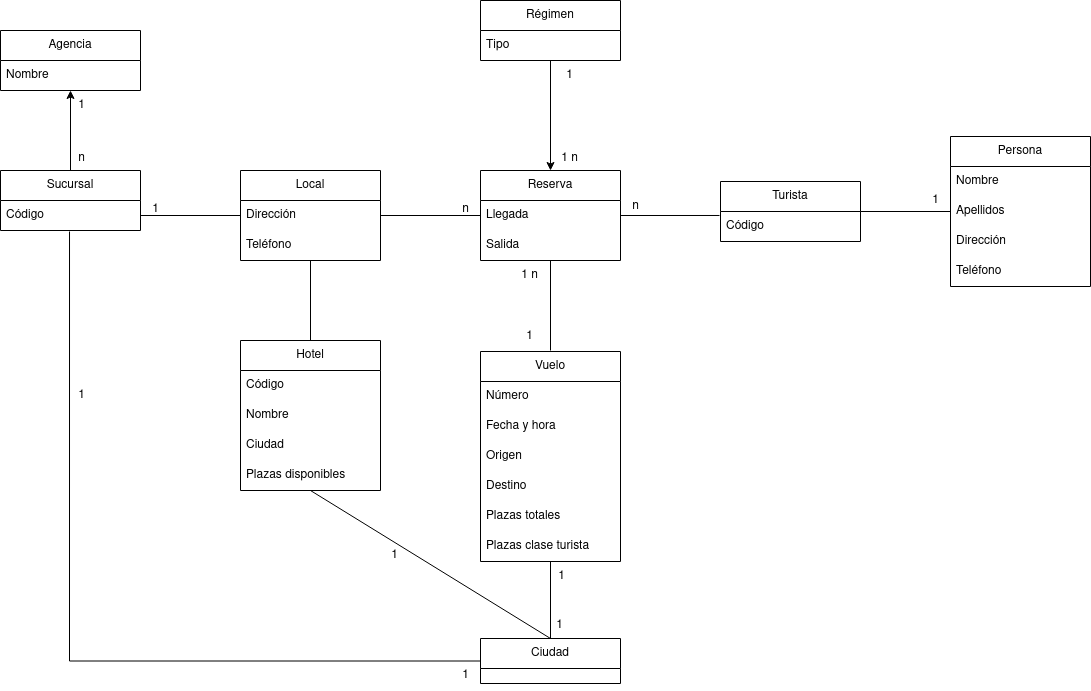

The diagram above was exported from draw.io. Its source (the exported page's mxGraphModel, read from the mxfile embedded in the PNG):
<mxGraphModel dx="1434" dy="664" grid="1" gridSize="10" guides="1" tooltips="1" connect="1" arrows="1" fold="1" page="1" pageScale="1" pageWidth="827" pageHeight="1169" math="0" shadow="0">
  <root>
    <mxCell id="0" />
    <mxCell id="1" parent="0" />
    <mxCell id="4V3yCi693StmEj_8-Hbf-77" value="" style="edgeStyle=orthogonalEdgeStyle;rounded=0;orthogonalLoop=1;jettySize=auto;html=1;startArrow=none;startFill=0;endArrow=none;endFill=0;entryX=0;entryY=0.5;entryDx=0;entryDy=0;exitX=0.493;exitY=1.033;exitDx=0;exitDy=0;exitPerimeter=0;" edge="1" parent="1" source="4V3yCi693StmEj_8-Hbf-5" target="4V3yCi693StmEj_8-Hbf-61">
      <mxGeometry relative="1" as="geometry">
        <mxPoint x="90" y="730" as="targetPoint" />
      </mxGeometry>
    </mxCell>
    <mxCell id="4V3yCi693StmEj_8-Hbf-4" value="&lt;div&gt;Sucursal&lt;/div&gt;" style="swimlane;fontStyle=0;childLayout=stackLayout;horizontal=1;startSize=30;horizontalStack=0;resizeParent=1;resizeParentMax=0;resizeLast=0;collapsible=1;marginBottom=0;whiteSpace=wrap;html=1;" vertex="1" parent="1">
      <mxGeometry x="20" y="590" width="140" height="60" as="geometry" />
    </mxCell>
    <mxCell id="4V3yCi693StmEj_8-Hbf-5" value="Código" style="text;strokeColor=none;fillColor=none;align=left;verticalAlign=middle;spacingLeft=4;spacingRight=4;overflow=hidden;points=[[0,0.5],[1,0.5]];portConstraint=eastwest;rotatable=0;whiteSpace=wrap;html=1;" vertex="1" parent="4V3yCi693StmEj_8-Hbf-4">
      <mxGeometry y="30" width="140" height="30" as="geometry" />
    </mxCell>
    <mxCell id="4V3yCi693StmEj_8-Hbf-16" value="&lt;div&gt;Persona&lt;/div&gt;" style="swimlane;fontStyle=0;childLayout=stackLayout;horizontal=1;startSize=30;horizontalStack=0;resizeParent=1;resizeParentMax=0;resizeLast=0;collapsible=1;marginBottom=0;whiteSpace=wrap;html=1;" vertex="1" parent="1">
      <mxGeometry x="970" y="556" width="140" height="150" as="geometry" />
    </mxCell>
    <mxCell id="4V3yCi693StmEj_8-Hbf-17" value="Nombre" style="text;strokeColor=none;fillColor=none;align=left;verticalAlign=middle;spacingLeft=4;spacingRight=4;overflow=hidden;points=[[0,0.5],[1,0.5]];portConstraint=eastwest;rotatable=0;whiteSpace=wrap;html=1;" vertex="1" parent="4V3yCi693StmEj_8-Hbf-16">
      <mxGeometry y="30" width="140" height="30" as="geometry" />
    </mxCell>
    <mxCell id="4V3yCi693StmEj_8-Hbf-18" value="Apellidos" style="text;strokeColor=none;fillColor=none;align=left;verticalAlign=middle;spacingLeft=4;spacingRight=4;overflow=hidden;points=[[0,0.5],[1,0.5]];portConstraint=eastwest;rotatable=0;whiteSpace=wrap;html=1;" vertex="1" parent="4V3yCi693StmEj_8-Hbf-16">
      <mxGeometry y="60" width="140" height="30" as="geometry" />
    </mxCell>
    <mxCell id="4V3yCi693StmEj_8-Hbf-24" value="Dirección" style="text;strokeColor=none;fillColor=none;align=left;verticalAlign=middle;spacingLeft=4;spacingRight=4;overflow=hidden;points=[[0,0.5],[1,0.5]];portConstraint=eastwest;rotatable=0;whiteSpace=wrap;html=1;" vertex="1" parent="4V3yCi693StmEj_8-Hbf-16">
      <mxGeometry y="90" width="140" height="30" as="geometry" />
    </mxCell>
    <mxCell id="4V3yCi693StmEj_8-Hbf-19" value="Teléfono" style="text;strokeColor=none;fillColor=none;align=left;verticalAlign=middle;spacingLeft=4;spacingRight=4;overflow=hidden;points=[[0,0.5],[1,0.5]];portConstraint=eastwest;rotatable=0;whiteSpace=wrap;html=1;" vertex="1" parent="4V3yCi693StmEj_8-Hbf-16">
      <mxGeometry y="120" width="140" height="30" as="geometry" />
    </mxCell>
    <mxCell id="4V3yCi693StmEj_8-Hbf-20" value="Turista" style="swimlane;fontStyle=0;childLayout=stackLayout;horizontal=1;startSize=30;horizontalStack=0;resizeParent=1;resizeParentMax=0;resizeLast=0;collapsible=1;marginBottom=0;whiteSpace=wrap;html=1;" vertex="1" parent="1">
      <mxGeometry x="740" y="601" width="140" height="60" as="geometry" />
    </mxCell>
    <mxCell id="4V3yCi693StmEj_8-Hbf-21" value="Código" style="text;strokeColor=none;fillColor=none;align=left;verticalAlign=middle;spacingLeft=4;spacingRight=4;overflow=hidden;points=[[0,0.5],[1,0.5]];portConstraint=eastwest;rotatable=0;whiteSpace=wrap;html=1;" vertex="1" parent="4V3yCi693StmEj_8-Hbf-20">
      <mxGeometry y="30" width="140" height="30" as="geometry" />
    </mxCell>
    <mxCell id="4V3yCi693StmEj_8-Hbf-25" value="" style="edgeStyle=orthogonalEdgeStyle;rounded=0;orthogonalLoop=1;jettySize=auto;html=1;entryX=1;entryY=0.5;entryDx=0;entryDy=0;endArrow=none;endFill=0;startArrow=none;startFill=0;" edge="1" parent="1" source="4V3yCi693StmEj_8-Hbf-18" target="4V3yCi693StmEj_8-Hbf-20">
      <mxGeometry relative="1" as="geometry" />
    </mxCell>
    <mxCell id="4V3yCi693StmEj_8-Hbf-26" value="Local" style="swimlane;fontStyle=0;childLayout=stackLayout;horizontal=1;startSize=30;horizontalStack=0;resizeParent=1;resizeParentMax=0;resizeLast=0;collapsible=1;marginBottom=0;whiteSpace=wrap;html=1;" vertex="1" parent="1">
      <mxGeometry x="260" y="590" width="140" height="90" as="geometry" />
    </mxCell>
    <mxCell id="4V3yCi693StmEj_8-Hbf-28" value="Dirección" style="text;strokeColor=none;fillColor=none;align=left;verticalAlign=middle;spacingLeft=4;spacingRight=4;overflow=hidden;points=[[0,0.5],[1,0.5]];portConstraint=eastwest;rotatable=0;whiteSpace=wrap;html=1;" vertex="1" parent="4V3yCi693StmEj_8-Hbf-26">
      <mxGeometry y="30" width="140" height="30" as="geometry" />
    </mxCell>
    <mxCell id="4V3yCi693StmEj_8-Hbf-29" value="Teléfono" style="text;strokeColor=none;fillColor=none;align=left;verticalAlign=middle;spacingLeft=4;spacingRight=4;overflow=hidden;points=[[0,0.5],[1,0.5]];portConstraint=eastwest;rotatable=0;whiteSpace=wrap;html=1;" vertex="1" parent="4V3yCi693StmEj_8-Hbf-26">
      <mxGeometry y="60" width="140" height="30" as="geometry" />
    </mxCell>
    <mxCell id="4V3yCi693StmEj_8-Hbf-30" value="" style="edgeStyle=orthogonalEdgeStyle;rounded=0;orthogonalLoop=1;jettySize=auto;html=1;endArrow=none;endFill=0;" edge="1" parent="1" source="4V3yCi693StmEj_8-Hbf-28">
      <mxGeometry relative="1" as="geometry">
        <mxPoint x="500" y="635" as="targetPoint" />
      </mxGeometry>
    </mxCell>
    <mxCell id="4V3yCi693StmEj_8-Hbf-31" value="" style="edgeStyle=orthogonalEdgeStyle;rounded=0;orthogonalLoop=1;jettySize=auto;html=1;entryX=0;entryY=0.5;entryDx=0;entryDy=0;endArrow=none;endFill=0;" edge="1" parent="1" source="4V3yCi693StmEj_8-Hbf-5" target="4V3yCi693StmEj_8-Hbf-28">
      <mxGeometry relative="1" as="geometry" />
    </mxCell>
    <mxCell id="4V3yCi693StmEj_8-Hbf-39" value="" style="edgeStyle=orthogonalEdgeStyle;rounded=0;orthogonalLoop=1;jettySize=auto;html=1;endArrow=none;endFill=0;startArrow=classic;startFill=1;" edge="1" parent="1" source="4V3yCi693StmEj_8-Hbf-32" target="4V3yCi693StmEj_8-Hbf-4">
      <mxGeometry relative="1" as="geometry" />
    </mxCell>
    <mxCell id="4V3yCi693StmEj_8-Hbf-32" value="Agencia" style="swimlane;fontStyle=0;childLayout=stackLayout;horizontal=1;startSize=30;horizontalStack=0;resizeParent=1;resizeParentMax=0;resizeLast=0;collapsible=1;marginBottom=0;whiteSpace=wrap;html=1;" vertex="1" parent="1">
      <mxGeometry x="20" y="450" width="140" height="60" as="geometry" />
    </mxCell>
    <mxCell id="4V3yCi693StmEj_8-Hbf-102" value="Nombre" style="text;strokeColor=none;fillColor=none;align=left;verticalAlign=middle;spacingLeft=4;spacingRight=4;overflow=hidden;points=[[0,0.5],[1,0.5]];portConstraint=eastwest;rotatable=0;whiteSpace=wrap;html=1;" vertex="1" parent="4V3yCi693StmEj_8-Hbf-32">
      <mxGeometry y="30" width="140" height="30" as="geometry" />
    </mxCell>
    <mxCell id="4V3yCi693StmEj_8-Hbf-40" value="Hotel" style="swimlane;fontStyle=0;childLayout=stackLayout;horizontal=1;startSize=30;horizontalStack=0;resizeParent=1;resizeParentMax=0;resizeLast=0;collapsible=1;marginBottom=0;whiteSpace=wrap;html=1;" vertex="1" parent="1">
      <mxGeometry x="260" y="760" width="140" height="150" as="geometry" />
    </mxCell>
    <mxCell id="4V3yCi693StmEj_8-Hbf-41" value="Código" style="text;strokeColor=none;fillColor=none;align=left;verticalAlign=middle;spacingLeft=4;spacingRight=4;overflow=hidden;points=[[0,0.5],[1,0.5]];portConstraint=eastwest;rotatable=0;whiteSpace=wrap;html=1;" vertex="1" parent="4V3yCi693StmEj_8-Hbf-40">
      <mxGeometry y="30" width="140" height="30" as="geometry" />
    </mxCell>
    <mxCell id="4V3yCi693StmEj_8-Hbf-42" value="Nombre" style="text;strokeColor=none;fillColor=none;align=left;verticalAlign=middle;spacingLeft=4;spacingRight=4;overflow=hidden;points=[[0,0.5],[1,0.5]];portConstraint=eastwest;rotatable=0;whiteSpace=wrap;html=1;" vertex="1" parent="4V3yCi693StmEj_8-Hbf-40">
      <mxGeometry y="60" width="140" height="30" as="geometry" />
    </mxCell>
    <mxCell id="4V3yCi693StmEj_8-Hbf-43" value="Ciudad" style="text;strokeColor=none;fillColor=none;align=left;verticalAlign=middle;spacingLeft=4;spacingRight=4;overflow=hidden;points=[[0,0.5],[1,0.5]];portConstraint=eastwest;rotatable=0;whiteSpace=wrap;html=1;" vertex="1" parent="4V3yCi693StmEj_8-Hbf-40">
      <mxGeometry y="90" width="140" height="30" as="geometry" />
    </mxCell>
    <mxCell id="4V3yCi693StmEj_8-Hbf-44" value="Plazas disponibles" style="text;strokeColor=none;fillColor=none;align=left;verticalAlign=middle;spacingLeft=4;spacingRight=4;overflow=hidden;points=[[0,0.5],[1,0.5]];portConstraint=eastwest;rotatable=0;whiteSpace=wrap;html=1;" vertex="1" parent="4V3yCi693StmEj_8-Hbf-40">
      <mxGeometry y="120" width="140" height="30" as="geometry" />
    </mxCell>
    <mxCell id="4V3yCi693StmEj_8-Hbf-49" value="" style="edgeStyle=orthogonalEdgeStyle;rounded=0;orthogonalLoop=1;jettySize=auto;html=1;endArrow=none;endFill=0;" edge="1" parent="1" source="4V3yCi693StmEj_8-Hbf-45">
      <mxGeometry relative="1" as="geometry">
        <mxPoint x="570" y="770" as="targetPoint" />
      </mxGeometry>
    </mxCell>
    <mxCell id="4V3yCi693StmEj_8-Hbf-98" value="" style="edgeStyle=none;rounded=0;orthogonalLoop=1;jettySize=auto;html=1;startArrow=classic;startFill=1;endArrow=none;endFill=0;" edge="1" parent="1" source="4V3yCi693StmEj_8-Hbf-45" target="4V3yCi693StmEj_8-Hbf-95">
      <mxGeometry relative="1" as="geometry" />
    </mxCell>
    <mxCell id="4V3yCi693StmEj_8-Hbf-45" value="Reserva" style="swimlane;fontStyle=0;childLayout=stackLayout;horizontal=1;startSize=30;horizontalStack=0;resizeParent=1;resizeParentMax=0;resizeLast=0;collapsible=1;marginBottom=0;whiteSpace=wrap;html=1;" vertex="1" parent="1">
      <mxGeometry x="500" y="590" width="140" height="90" as="geometry" />
    </mxCell>
    <mxCell id="4V3yCi693StmEj_8-Hbf-46" value="Llegada&lt;span style=&quot;white-space: pre;&quot;&gt;&#09;&lt;/span&gt;" style="text;strokeColor=none;fillColor=none;align=left;verticalAlign=middle;spacingLeft=4;spacingRight=4;overflow=hidden;points=[[0,0.5],[1,0.5]];portConstraint=eastwest;rotatable=0;whiteSpace=wrap;html=1;" vertex="1" parent="4V3yCi693StmEj_8-Hbf-45">
      <mxGeometry y="30" width="140" height="30" as="geometry" />
    </mxCell>
    <mxCell id="4V3yCi693StmEj_8-Hbf-47" value="Salida" style="text;strokeColor=none;fillColor=none;align=left;verticalAlign=middle;spacingLeft=4;spacingRight=4;overflow=hidden;points=[[0,0.5],[1,0.5]];portConstraint=eastwest;rotatable=0;whiteSpace=wrap;html=1;" vertex="1" parent="4V3yCi693StmEj_8-Hbf-45">
      <mxGeometry y="60" width="140" height="30" as="geometry" />
    </mxCell>
    <mxCell id="4V3yCi693StmEj_8-Hbf-50" value="" style="edgeStyle=orthogonalEdgeStyle;rounded=0;orthogonalLoop=1;jettySize=auto;html=1;entryX=1;entryY=0.5;entryDx=0;entryDy=0;endArrow=none;endFill=0;startArrow=none;startFill=0;exitX=-0.007;exitY=0.133;exitDx=0;exitDy=0;exitPerimeter=0;" edge="1" parent="1" source="4V3yCi693StmEj_8-Hbf-21" target="4V3yCi693StmEj_8-Hbf-46">
      <mxGeometry relative="1" as="geometry">
        <mxPoint x="1000" y="640" as="sourcePoint" />
        <mxPoint x="900" y="640" as="targetPoint" />
      </mxGeometry>
    </mxCell>
    <mxCell id="4V3yCi693StmEj_8-Hbf-71" value="" style="edgeStyle=orthogonalEdgeStyle;rounded=0;orthogonalLoop=1;jettySize=auto;html=1;startArrow=none;startFill=0;endArrow=none;endFill=0;entryX=0.5;entryY=0;entryDx=0;entryDy=0;exitX=0.5;exitY=1;exitDx=0;exitDy=0;" edge="1" parent="1" source="4V3yCi693StmEj_8-Hbf-51" target="4V3yCi693StmEj_8-Hbf-61">
      <mxGeometry relative="1" as="geometry">
        <mxPoint x="570" y="1004" as="sourcePoint" />
        <mxPoint x="570" y="1088" as="targetPoint" />
      </mxGeometry>
    </mxCell>
    <mxCell id="4V3yCi693StmEj_8-Hbf-51" value="Vuelo" style="swimlane;fontStyle=0;childLayout=stackLayout;horizontal=1;startSize=30;horizontalStack=0;resizeParent=1;resizeParentMax=0;resizeLast=0;collapsible=1;marginBottom=0;whiteSpace=wrap;html=1;" vertex="1" parent="1">
      <mxGeometry x="500" y="771" width="140" height="210" as="geometry" />
    </mxCell>
    <mxCell id="4V3yCi693StmEj_8-Hbf-52" value="Número" style="text;strokeColor=none;fillColor=none;align=left;verticalAlign=middle;spacingLeft=4;spacingRight=4;overflow=hidden;points=[[0,0.5],[1,0.5]];portConstraint=eastwest;rotatable=0;whiteSpace=wrap;html=1;" vertex="1" parent="4V3yCi693StmEj_8-Hbf-51">
      <mxGeometry y="30" width="140" height="30" as="geometry" />
    </mxCell>
    <mxCell id="4V3yCi693StmEj_8-Hbf-53" value="Fecha y hora" style="text;strokeColor=none;fillColor=none;align=left;verticalAlign=middle;spacingLeft=4;spacingRight=4;overflow=hidden;points=[[0,0.5],[1,0.5]];portConstraint=eastwest;rotatable=0;whiteSpace=wrap;html=1;" vertex="1" parent="4V3yCi693StmEj_8-Hbf-51">
      <mxGeometry y="60" width="140" height="30" as="geometry" />
    </mxCell>
    <mxCell id="4V3yCi693StmEj_8-Hbf-54" value="Origen" style="text;strokeColor=none;fillColor=none;align=left;verticalAlign=middle;spacingLeft=4;spacingRight=4;overflow=hidden;points=[[0,0.5],[1,0.5]];portConstraint=eastwest;rotatable=0;whiteSpace=wrap;html=1;" vertex="1" parent="4V3yCi693StmEj_8-Hbf-51">
      <mxGeometry y="90" width="140" height="30" as="geometry" />
    </mxCell>
    <mxCell id="4V3yCi693StmEj_8-Hbf-55" value="Destino" style="text;strokeColor=none;fillColor=none;align=left;verticalAlign=middle;spacingLeft=4;spacingRight=4;overflow=hidden;points=[[0,0.5],[1,0.5]];portConstraint=eastwest;rotatable=0;whiteSpace=wrap;html=1;" vertex="1" parent="4V3yCi693StmEj_8-Hbf-51">
      <mxGeometry y="120" width="140" height="30" as="geometry" />
    </mxCell>
    <mxCell id="4V3yCi693StmEj_8-Hbf-78" value="Plazas totales" style="text;strokeColor=none;fillColor=none;align=left;verticalAlign=middle;spacingLeft=4;spacingRight=4;overflow=hidden;points=[[0,0.5],[1,0.5]];portConstraint=eastwest;rotatable=0;whiteSpace=wrap;html=1;" vertex="1" parent="4V3yCi693StmEj_8-Hbf-51">
      <mxGeometry y="150" width="140" height="30" as="geometry" />
    </mxCell>
    <mxCell id="4V3yCi693StmEj_8-Hbf-80" value="Plazas clase turista" style="text;strokeColor=none;fillColor=none;align=left;verticalAlign=middle;spacingLeft=4;spacingRight=4;overflow=hidden;points=[[0,0.5],[1,0.5]];portConstraint=eastwest;rotatable=0;whiteSpace=wrap;html=1;" vertex="1" parent="4V3yCi693StmEj_8-Hbf-51">
      <mxGeometry y="180" width="140" height="30" as="geometry" />
    </mxCell>
    <mxCell id="4V3yCi693StmEj_8-Hbf-73" value="" style="rounded=0;orthogonalLoop=1;jettySize=auto;html=1;startArrow=none;startFill=0;endArrow=none;endFill=0;exitX=0.5;exitY=0;exitDx=0;exitDy=0;" edge="1" parent="1" source="4V3yCi693StmEj_8-Hbf-61">
      <mxGeometry relative="1" as="geometry">
        <mxPoint x="330" y="910" as="targetPoint" />
      </mxGeometry>
    </mxCell>
    <mxCell id="4V3yCi693StmEj_8-Hbf-61" value="Ciudad" style="swimlane;fontStyle=0;childLayout=stackLayout;horizontal=1;startSize=30;horizontalStack=0;resizeParent=1;resizeParentMax=0;resizeLast=0;collapsible=1;marginBottom=0;whiteSpace=wrap;html=1;" vertex="1" parent="1">
      <mxGeometry x="500" y="1058" width="140" height="45" as="geometry" />
    </mxCell>
    <mxCell id="4V3yCi693StmEj_8-Hbf-81" value="" style="rounded=0;orthogonalLoop=1;jettySize=auto;html=1;startArrow=none;startFill=0;endArrow=none;endFill=0;entryX=0.5;entryY=1;entryDx=0;entryDy=0;exitX=0.5;exitY=0;exitDx=0;exitDy=0;" edge="1" parent="1" source="4V3yCi693StmEj_8-Hbf-40" target="4V3yCi693StmEj_8-Hbf-26">
      <mxGeometry relative="1" as="geometry">
        <mxPoint x="580" y="1068" as="sourcePoint" />
        <mxPoint x="339" y="919" as="targetPoint" />
      </mxGeometry>
    </mxCell>
    <mxCell id="4V3yCi693StmEj_8-Hbf-82" value="1" style="text;html=1;align=center;verticalAlign=middle;resizable=0;points=[];autosize=1;strokeColor=none;fillColor=none;" vertex="1" parent="1">
      <mxGeometry x="86" y="510" width="30" height="30" as="geometry" />
    </mxCell>
    <mxCell id="4V3yCi693StmEj_8-Hbf-83" value="n" style="text;html=1;align=center;verticalAlign=middle;resizable=0;points=[];autosize=1;strokeColor=none;fillColor=none;" vertex="1" parent="1">
      <mxGeometry x="86" y="563" width="30" height="30" as="geometry" />
    </mxCell>
    <mxCell id="4V3yCi693StmEj_8-Hbf-84" value="1" style="text;html=1;align=center;verticalAlign=middle;resizable=0;points=[];autosize=1;strokeColor=none;fillColor=none;" vertex="1" parent="1">
      <mxGeometry x="470" y="1080" width="30" height="30" as="geometry" />
    </mxCell>
    <mxCell id="4V3yCi693StmEj_8-Hbf-85" value="1" style="text;html=1;align=center;verticalAlign=middle;resizable=0;points=[];autosize=1;strokeColor=none;fillColor=none;" vertex="1" parent="1">
      <mxGeometry x="564" y="1030" width="30" height="30" as="geometry" />
    </mxCell>
    <mxCell id="4V3yCi693StmEj_8-Hbf-86" value="1" style="text;html=1;align=center;verticalAlign=middle;resizable=0;points=[];autosize=1;strokeColor=none;fillColor=none;" vertex="1" parent="1">
      <mxGeometry x="566" y="981" width="30" height="30" as="geometry" />
    </mxCell>
    <mxCell id="4V3yCi693StmEj_8-Hbf-87" value="1" style="text;html=1;align=center;verticalAlign=middle;resizable=0;points=[];autosize=1;strokeColor=none;fillColor=none;" vertex="1" parent="1">
      <mxGeometry x="86" y="800" width="30" height="30" as="geometry" />
    </mxCell>
    <mxCell id="4V3yCi693StmEj_8-Hbf-88" value="1" style="text;html=1;align=center;verticalAlign=middle;resizable=0;points=[];autosize=1;strokeColor=none;fillColor=none;" vertex="1" parent="1">
      <mxGeometry x="399" y="960" width="30" height="30" as="geometry" />
    </mxCell>
    <mxCell id="4V3yCi693StmEj_8-Hbf-89" value="1" style="text;html=1;align=center;verticalAlign=middle;resizable=0;points=[];autosize=1;strokeColor=none;fillColor=none;" vertex="1" parent="1">
      <mxGeometry x="534" y="741" width="30" height="30" as="geometry" />
    </mxCell>
    <mxCell id="4V3yCi693StmEj_8-Hbf-90" value="1 n" style="text;html=1;align=center;verticalAlign=middle;resizable=0;points=[];autosize=1;strokeColor=none;fillColor=none;" vertex="1" parent="1">
      <mxGeometry x="529" y="680" width="40" height="30" as="geometry" />
    </mxCell>
    <mxCell id="4V3yCi693StmEj_8-Hbf-91" value="n" style="text;html=1;align=center;verticalAlign=middle;resizable=0;points=[];autosize=1;strokeColor=none;fillColor=none;" vertex="1" parent="1">
      <mxGeometry x="640" y="611" width="30" height="30" as="geometry" />
    </mxCell>
    <mxCell id="4V3yCi693StmEj_8-Hbf-92" value="1" style="text;html=1;align=center;verticalAlign=middle;resizable=0;points=[];autosize=1;strokeColor=none;fillColor=none;" vertex="1" parent="1">
      <mxGeometry x="160" y="614" width="30" height="30" as="geometry" />
    </mxCell>
    <mxCell id="4V3yCi693StmEj_8-Hbf-94" value="n" style="text;html=1;align=center;verticalAlign=middle;resizable=0;points=[];autosize=1;strokeColor=none;fillColor=none;" vertex="1" parent="1">
      <mxGeometry x="470" y="614" width="30" height="30" as="geometry" />
    </mxCell>
    <mxCell id="4V3yCi693StmEj_8-Hbf-95" value="Régimen" style="swimlane;fontStyle=0;childLayout=stackLayout;horizontal=1;startSize=30;horizontalStack=0;resizeParent=1;resizeParentMax=0;resizeLast=0;collapsible=1;marginBottom=0;whiteSpace=wrap;html=1;" vertex="1" parent="1">
      <mxGeometry x="500" y="420" width="140" height="60" as="geometry" />
    </mxCell>
    <mxCell id="4V3yCi693StmEj_8-Hbf-96" value="Tipo" style="text;strokeColor=none;fillColor=none;align=left;verticalAlign=middle;spacingLeft=4;spacingRight=4;overflow=hidden;points=[[0,0.5],[1,0.5]];portConstraint=eastwest;rotatable=0;whiteSpace=wrap;html=1;" vertex="1" parent="4V3yCi693StmEj_8-Hbf-95">
      <mxGeometry y="30" width="140" height="30" as="geometry" />
    </mxCell>
    <mxCell id="4V3yCi693StmEj_8-Hbf-99" value="1 n" style="text;html=1;align=center;verticalAlign=middle;resizable=0;points=[];autosize=1;strokeColor=none;fillColor=none;" vertex="1" parent="1">
      <mxGeometry x="569" y="563" width="40" height="30" as="geometry" />
    </mxCell>
    <mxCell id="4V3yCi693StmEj_8-Hbf-100" value="1" style="text;html=1;align=center;verticalAlign=middle;resizable=0;points=[];autosize=1;strokeColor=none;fillColor=none;" vertex="1" parent="1">
      <mxGeometry x="574" y="480" width="30" height="30" as="geometry" />
    </mxCell>
    <mxCell id="4V3yCi693StmEj_8-Hbf-101" value="1" style="text;html=1;align=center;verticalAlign=middle;resizable=0;points=[];autosize=1;strokeColor=none;fillColor=none;" vertex="1" parent="1">
      <mxGeometry x="940" y="605" width="30" height="30" as="geometry" />
    </mxCell>
  </root>
</mxGraphModel>